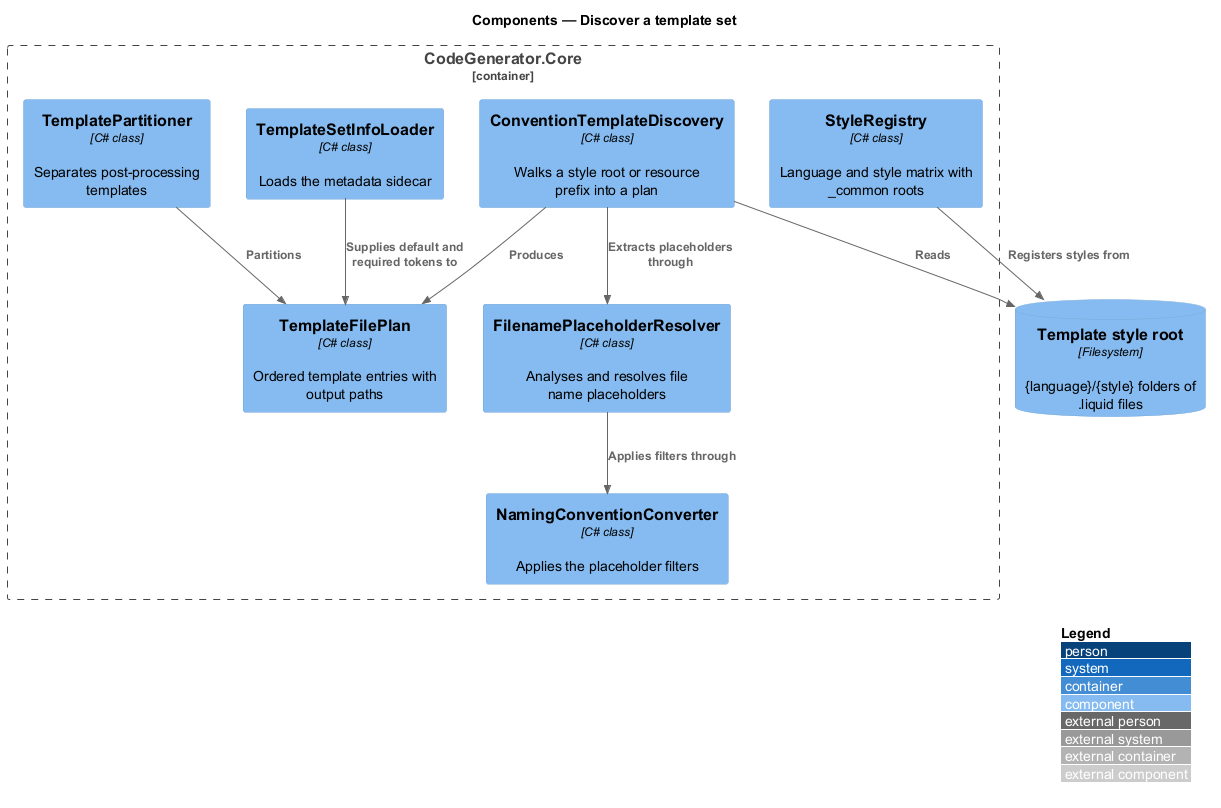

The diagram above was rendered by PlantUML. Its source (embedded in the PNG):
@startuml
!include <C4/C4_Component>
LAYOUT_WITH_LEGEND()
title Components — Discover a template set

Container_Boundary(core, "CodeGenerator.Core") {
  Component(disc, "ConventionTemplateDiscovery", "C# class", "Walks a style root or resource prefix into a plan")
  Component(plan, "TemplateFilePlan", "C# class", "Ordered template entries with output paths")
  Component(resolver, "FilenamePlaceholderResolver", "C# class", "Analyses and resolves file name placeholders")
  Component(registry, "StyleRegistry", "C# class", "Language and style matrix with _common roots")
  Component(info, "TemplateSetInfoLoader", "C# class", "Loads the metadata sidecar")
  Component(part, "TemplatePartitioner", "C# class", "Separates post-processing templates")
  Component(naming, "NamingConventionConverter", "C# class", "Applies the placeholder filters")
}
ComponentDb(styleroot, "Template style root", "Filesystem", "{language}/{style} folders of .liquid files")

Rel(disc, styleroot, "Reads")
Rel(disc, plan, "Produces")
Rel(disc, resolver, "Extracts placeholders through")
Rel(resolver, naming, "Applies filters through")
Rel(registry, styleroot, "Registers styles from")
Rel(info, plan, "Supplies default and required tokens to")
Rel(part, plan, "Partitions")
@enduml